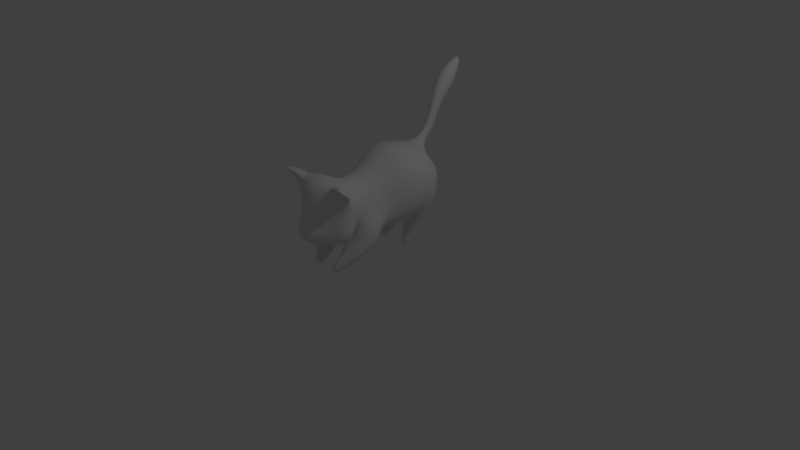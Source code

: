 # Source: Chibi_Cat_HP.blend  (saved by Blender 2.79.0; exported with 4.5.12 LTS)
import bpy
from mathutils import Matrix  # noqa: F401  (used for matrix-valued properties, if any)

bpy.ops.wm.read_factory_settings(use_empty=True)
scene = bpy.context.scene
scene.name = 'Scene'

# ---- collections
col_collection_1 = bpy.data.collections.new('Collection 1'); scene.collection.children.link(col_collection_1)
col_collection_2 = bpy.data.collections.new('Collection 2'); scene.collection.children.link(col_collection_2)
col_collection_2.hide_render = True
col_collection_2.hide_viewport = True

# ---- world
world_world = bpy.data.worlds.new('World'); scene.world = world_world
world_world.color = (0.05088, 0.05088, 0.05088)
world_world.use_sun_shadow = False
world_world.sun_shadow_jitter_overblur = 0.0
world_world.cycles.sampling_method = 'MANUAL'

# ---- cameras
cam_camera = bpy.data.cameras.new('Camera')
cam_camera.clip_end = 100.0
cam_camera.lens = 35.0
cam_camera.sensor_width = 32.0
cam_camera.sensor_height = 18.0
cam_camera.ortho_scale = 7.314
cam_camera.dof.focus_distance = 0.0

# ---- lights
light_lamp = bpy.data.lights.new('Lamp', 'POINT')
light_lamp.transmission_factor = 0.0
light_lamp.cutoff_distance = 30.0
light_lamp.energy = 100.0
light_lamp.shadow_buffer_clip_start = 1.001
light_lamp.shadow_soft_size = 0.1
light_lamp.shadow_maximum_resolution = 0.006
light_lamp.use_absolute_resolution = True

# ---- meshes
me_cylinder = bpy.data.meshes.new('Cylinder')
me_cylinder.from_pydata([(0.2464, 0.04465, -0.1993), (0.3943, 0.4708, 0.6804), (0.3104, 0.01052, -0.1993), (0.6947, 0.2778, 0.8121), (0.3116, -0.05754, -0.1993), (0.6717, 0.07108, 0.5021), (0.2394, -0.09124, -0.1994), (0.2929, -0.03844, 0.1434), (0.1721, -0.0576, -0.1993), (0.1819, 0.01052, -0.1993), (0.2616, 0.1998, -0.05286), (0.3913, 0.1417, -0.06001), (0.3953, 0.02587, -0.07454), (0.2357, -0.0292, -0.0851), (0.1076, 0.02959, -0.08339), (0.1289, 0.144, -0.06698), (0.2975, -0.4795, 0.198), (0.1696, -1.128, -0.2366), (0.2268, -1.154, -0.2167), (0.2275, -1.206, -0.1771), (0.1703, -1.228, -0.1499), (0.1124, -1.198, -0.1619), (0.1123, -1.154, -0.2168), (0.2722, -0.8665, -0.1098), (0.3912, -0.9161, -0.06444), (0.4043, -1.025, 0.01478), (0.2887, -1.079, 0.05549), (0.1678, -1.025, 0.01505), (0.1394, -0.9187, -0.06707), (0.4093, -0.6421, 0.1031), (0.6079, -0.58, 0.4066), (0.3862, -0.8214, 0.5898), (0.2782, -0.91, 0.3776), (0.3739, -0.4238, 0.3959), (0.329, -0.2111, 0.1627), (0.6387, -0.1665, 0.4373), (0.1078, -0.8284, -0.01415), (0.1096, -0.9664, 0.1576), (0.2607, -0.9719, 0.2179), (0.5566, -0.8542, 0.2169), (0.6019, -0.7592, 0.1593), (0.3771, -0.7543, -0.003358), (0.2732, 0.3743, 0.2715), (0.5238, 0.2829, 0.3016), (0.5381, 0.0696, 0.2317), (0.2588, -0.01895, 0.04265), (0.06972, 0.07688, 0.06068), (0.08459, 0.2853, 0.2024), (0.3744, -0.4238, 0.6676), (0.3094, -0.4407, 0.8453), (0.6526, -0.1425, 0.7544), (0.4501, -0.1517, 1.104), (0.0359, 0.3667, 1.048), (0.04816, 0.4078, 1.006), (0.4976, 0.1876, 1.025), (0.3867, 0.4412, 0.8424), (0.06062, 0.6036, 1.241), (0.06384, 0.6592, 1.189), (0.0751, 0.6796, 1.591), (0.07522, 0.7443, 1.53), (0.1523, 0.8406, 1.861), (0.1523, 0.961, 1.747), (0.03483, 1.108, 2.064), (0.03483, 1.136, 2.038), (0.3036, -0.8056, 0.7703), (0.5474, -1.069, 0.7878), (0.433, -1.16, 0.2174), (0.6189, -1.086, 0.3507), (0.3498, -1.089, 1.021), (0.2336, -1.349, 0.5124), (0.4207, -1.249, 0.4717), (0.29, -1.337, 0.2967), (0.4775, -1.219, 0.7624), (0.2466, -1.323, 0.9702), (0.1896, -1.468, 0.3904), (0.2199, -1.351, 0.7622), (0.528, -1.058, 0.5961), (0.4067, -1.224, 0.6476), (0.6512, -1.139, 0.8855), (0.4768, -1.157, 1.068), (0.524, -1.229, 0.9234), (0.3955, -1.339, 1.035), (0.675, -1.29, 1.022), (0.6197, -1.308, 1.071), (0.6566, -1.314, 1.017), (0.599, -1.342, 1.053), (0.491, -1.222, 0.7991), (0.2775, -1.327, 0.9859), (0.3764, -1.105, 1.031), (0.5693, -1.084, 0.8081), (-0.2464, 0.04465, -0.1993), (-0.3943, 0.4708, 0.6804), (-0.3104, 0.01052, -0.1993), (-0.6947, 0.2778, 0.8121), (-0.3116, -0.05754, -0.1993), (-0.6717, 0.07108, 0.5021), (-0.2394, -0.09124, -0.1994), (-0.2929, -0.03844, 0.1434), (-0.1721, -0.0576, -0.1993), (0.0, 0.07934, 0.1385), (-0.1819, 0.01052, -0.1993), (0.0, 0.4561, 0.5095), (-0.2616, 0.1998, -0.05286), (-0.3913, 0.1417, -0.06001), (-0.3953, 0.02587, -0.07454), (-0.2357, -0.0292, -0.0851), (-0.1076, 0.02959, -0.08339), (-0.1289, 0.144, -0.06698), (-0.2975, -0.4795, 0.198), (-3.873e-10, -0.5236, 0.08841), (-0.1696, -1.128, -0.2366), (-0.2268, -1.154, -0.2167), (-0.2275, -1.206, -0.1771), (-0.1703, -1.228, -0.1499), (-0.1124, -1.198, -0.1619), (-0.1123, -1.154, -0.2168), (-0.2722, -0.8665, -0.1098), (-0.3912, -0.9161, -0.06444), (-0.4043, -1.025, 0.01478), (-0.2887, -1.079, 0.05549), (-0.1678, -1.025, 0.01505), (-0.1394, -0.9187, -0.06707), (-0.4093, -0.6421, 0.1031), (-0.6079, -0.58, 0.4066), (-0.3862, -0.8214, 0.5898), (-0.2782, -0.91, 0.3776), (0.0, -0.9591, 0.2918), (0.0, -0.7381, 0.03991), (-0.3739, -0.4238, 0.3959), (-0.329, -0.2111, 0.1627), (0.0, -0.2066, 0.05949), (-0.6387, -0.1665, 0.4373), (-0.1078, -0.8284, -0.01415), (-0.1096, -0.9664, 0.1576), (-0.2607, -0.9719, 0.2179), (-0.5566, -0.8542, 0.2169), (-0.6019, -0.7592, 0.1593), (-0.3771, -0.7543, -0.003358), (-0.2732, 0.3743, 0.2715), (-0.5238, 0.2829, 0.3016), (-0.5381, 0.0696, 0.2317), (-0.2588, -0.01895, 0.04265), (-0.06972, 0.07688, 0.06068), (-0.08459, 0.2853, 0.2024), (-0.3744, -0.4238, 0.6676), (-0.3094, -0.4407, 0.8453), (-3.873e-10, -0.5086, 0.9868), (-0.6526, -0.1425, 0.7544), (-0.4501, -0.1517, 1.104), (0.0, -0.1928, 1.212), (0.0, 0.431, 0.9862), (0.0, 0.3466, 1.069), (-0.0359, 0.3667, 1.048), (-0.04816, 0.4078, 1.006), (0.0, 0.485, 0.7672), (0.0, 0.08611, 1.175), (0.0, 0.6899, 1.163), (-0.4976, 0.1876, 1.025), (-0.3867, 0.4412, 0.8424), (0.0, 0.5766, 1.268), (-0.06062, 0.6036, 1.241), (-0.06384, 0.6592, 1.189), (0.0, 0.7802, 1.5), (0.0, 0.6482, 1.621), (-0.0751, 0.6796, 1.591), (-0.07522, 0.7443, 1.53), (0.0, 1.028, 1.692), (0.0, 0.7821, 1.918), (-0.1523, 0.8406, 1.861), (-0.1523, 0.961, 1.747), (0.0, 1.151, 2.025), (0.0, 1.095, 2.077), (-0.03483, 1.108, 2.064), (-0.03483, 1.136, 2.038), (0.0, -0.8541, 0.8886), (-0.3036, -0.8056, 0.7703), (-0.5474, -1.069, 0.7878), (0.0, -1.102, 1.083), (0.0, -1.203, 0.1527), (-0.433, -1.16, 0.2174), (-0.6189, -1.086, 0.3507), (-0.3498, -1.089, 1.021), (0.0, -1.38, 1.039), (-0.2336, -1.349, 0.5124), (0.0, -1.478, 0.7667), (0.0, -1.483, 0.5327), (0.0, -1.432, 0.1825), (0.0, -1.577, 0.3784), (-0.4207, -1.249, 0.4717), (-0.29, -1.337, 0.2967), (-0.4775, -1.219, 0.7624), (-0.2466, -1.323, 0.9702), (-0.1896, -1.468, 0.3904), (-0.2199, -1.351, 0.7622), (-0.528, -1.058, 0.5961), (-0.4067, -1.224, 0.6476), (-0.6512, -1.139, 0.8855), (-0.4768, -1.157, 1.068), (-0.524, -1.229, 0.9234), (-0.3955, -1.339, 1.035), (-0.675, -1.29, 1.022), (-0.6197, -1.308, 1.071), (-0.6566, -1.314, 1.017), (-0.599, -1.342, 1.053), (-0.491, -1.222, 0.7991), (-0.2775, -1.327, 0.9859), (-0.3764, -1.105, 1.031), (-0.5693, -1.084, 0.8081)], [], [(42, 1, 3, 43), (43, 3, 5, 44), (44, 5, 7, 45), (45, 7, 99, 46), (46, 99, 101, 47), (47, 101, 1, 42), (0, 2, 4, 6, 8, 9), (9, 15, 10, 0), (8, 14, 15, 9), (6, 13, 14, 8), (4, 12, 13, 6), (2, 11, 12, 4), (0, 10, 11, 2), (130, 99, 7, 34), (17, 18, 19, 20, 21, 22), (37, 126, 127, 36), (18, 24, 25, 19), (21, 27, 28, 22), (19, 25, 26, 20), (17, 23, 24, 18), (22, 28, 23, 17), (20, 26, 27, 21), (39, 31, 32, 38), (41, 29, 30, 40), (36, 127, 29, 41), (38, 32, 126, 37), (40, 30, 31, 39), (16, 33, 30, 29), (34, 35, 33, 16), (127, 109, 16, 29), (7, 5, 35, 34), (109, 130, 34, 16), (24, 40, 39, 25), (26, 38, 37, 27), (28, 36, 41, 23), (23, 41, 40, 24), (25, 39, 38, 26), (27, 37, 36, 28), (15, 47, 42, 10), (14, 46, 47, 15), (13, 45, 46, 14), (12, 44, 45, 13), (11, 43, 44, 12), (10, 42, 43, 11), (49, 51, 149, 146), (48, 50, 51, 49), (33, 35, 50, 48), (51, 50, 3, 54), (5, 3, 50, 35), (51, 54, 155, 149), (151, 155, 54, 52), (1, 101, 154, 55), (53, 52, 54, 55), (53, 55, 154, 150), (52, 53, 57, 56), (1, 55, 54, 3), (53, 150, 156, 57), (151, 52, 56, 159), (159, 56, 58, 163), (56, 57, 59, 58), (57, 156, 162, 59), (163, 58, 60, 167), (58, 59, 61, 60), (59, 162, 166, 61), (167, 60, 62, 171), (60, 61, 63, 62), (61, 166, 170, 63), (31, 30, 33, 48), (146, 174, 64, 49), (49, 64, 31, 48), (178, 66, 71, 186), (71, 66, 67, 70), (76, 77, 70, 67), (182, 73, 68, 177), (65, 72, 77, 76), (87, 86, 80, 81), (74, 69, 185, 187), (75, 184, 185, 69), (184, 75, 73, 182), (77, 72, 73, 75), (74, 187, 186, 71), (70, 69, 74, 71), (68, 65, 64), (66, 178, 126, 32), (76, 67, 32, 31), (67, 66, 32), (65, 76, 31, 64), (69, 70, 77, 75), (81, 80, 84, 85), (88, 87, 81, 79), (86, 89, 78, 80), (89, 88, 79, 78), (80, 78, 82, 84), (79, 81, 85, 83), (83, 85, 84, 82), (72, 65, 89, 86), (68, 73, 87, 88), (78, 79, 83, 82), (65, 68, 88, 89), (73, 72, 86, 87), (177, 68, 64, 174), (138, 139, 93, 91), (139, 140, 95, 93), (140, 141, 97, 95), (141, 142, 99, 97), (142, 143, 101, 99), (143, 138, 91, 101), (90, 100, 98, 96, 94, 92), (100, 90, 102, 107), (98, 100, 107, 106), (96, 98, 106, 105), (94, 96, 105, 104), (92, 94, 104, 103), (90, 92, 103, 102), (130, 129, 97, 99), (110, 115, 114, 113, 112, 111), (133, 132, 127, 126), (111, 112, 118, 117), (114, 115, 121, 120), (112, 113, 119, 118), (110, 111, 117, 116), (115, 110, 116, 121), (113, 114, 120, 119), (135, 134, 125, 124), (137, 136, 123, 122), (132, 137, 122, 127), (134, 133, 126, 125), (136, 135, 124, 123), (108, 122, 123, 128), (129, 108, 128, 131), (127, 122, 108, 109), (97, 129, 131, 95), (109, 108, 129, 130), (117, 118, 135, 136), (119, 120, 133, 134), (121, 116, 137, 132), (116, 117, 136, 137), (118, 119, 134, 135), (120, 121, 132, 133), (107, 102, 138, 143), (106, 107, 143, 142), (105, 106, 142, 141), (104, 105, 141, 140), (103, 104, 140, 139), (102, 103, 139, 138), (145, 146, 149, 148), (144, 145, 148, 147), (128, 144, 147, 131), (148, 157, 93, 147), (95, 131, 147, 93), (148, 149, 155, 157), (151, 152, 157, 155), (91, 158, 154, 101), (153, 158, 157, 152), (153, 150, 154, 158), (152, 160, 161, 153), (91, 93, 157, 158), (153, 161, 156, 150), (151, 159, 160, 152), (159, 163, 164, 160), (160, 164, 165, 161), (161, 165, 162, 156), (163, 167, 168, 164), (164, 168, 169, 165), (165, 169, 166, 162), (167, 171, 172, 168), (168, 172, 173, 169), (169, 173, 170, 166), (124, 144, 128, 123), (146, 145, 175, 174), (145, 144, 124, 175), (178, 186, 189, 179), (189, 188, 180, 179), (194, 180, 188, 195), (182, 177, 181, 191), (176, 194, 195, 190), (205, 199, 198, 204), (192, 187, 185, 183), (193, 183, 185, 184), (184, 182, 191, 193), (195, 193, 191, 190), (192, 189, 186, 187), (188, 189, 192, 183), (181, 175, 176), (179, 125, 126, 178), (194, 124, 125, 180), (180, 125, 179), (176, 175, 124, 194), (183, 193, 195, 188), (199, 203, 202, 198), (206, 197, 199, 205), (204, 198, 196, 207), (207, 196, 197, 206), (198, 202, 200, 196), (197, 201, 203, 199), (201, 200, 202, 203), (190, 204, 207, 176), (181, 206, 205, 191), (196, 200, 201, 197), (176, 207, 206, 181), (191, 205, 204, 190), (177, 174, 175, 181), (170, 173, 172, 171, 62, 63)])
me_cylinder.polygons.foreach_set('use_smooth', [True] * 203)
me_cylinder.use_remesh_preserve_volume = False
me_cylinder.use_remesh_preserve_attributes = False
me_cylinder.use_mirror_vertex_groups = False
me_cylinder.update()
me_plane = bpy.data.meshes.new('Plane')
me_plane.from_pydata([], [], [])
me_plane.use_remesh_preserve_volume = False
me_plane.use_remesh_preserve_attributes = False
me_plane.use_mirror_vertex_groups = False
me_plane.update()

# ---- objects
ob_cylinder = bpy.data.objects.new('Cylinder', me_cylinder)
ob_lamp = bpy.data.objects.new('Lamp', light_lamp)
ob_camera = bpy.data.objects.new('Camera', cam_camera)
ob_plane = bpy.data.objects.new('Plane', me_plane)

# ---- transforms, parenting, visibility, modifiers, constraints
ob_cylinder.location = (5.621e-17, 0.4521, 0.2532)
ob_cylinder.scale = (0.8345, 1.0, 1.0)
ob_cylinder.lineart.crease_threshold = 0.0
_vg = ob_cylinder.vertex_groups.new(name='Ear.L')
_vg = ob_cylinder.vertex_groups.new(name='Lower Spine')
_vg = ob_cylinder.vertex_groups.new(name='Upper Spine')
_vg = ob_cylinder.vertex_groups.new(name='Head')
_vg = ob_cylinder.vertex_groups.new(name='Backleg.L')
_vg = ob_cylinder.vertex_groups.new(name='Foreleg.L')
_vg = ob_cylinder.vertex_groups.new(name='Backarm.L')
_vg = ob_cylinder.vertex_groups.new(name='Forearm.L')
_vg = ob_cylinder.vertex_groups.new(name='Lower Tail')
_vg = ob_cylinder.vertex_groups.new(name='Middle Tail')
_vg = ob_cylinder.vertex_groups.new(name='Tail Pole Target')
_vg = ob_cylinder.vertex_groups.new(name='Backleg.R')
_vg = ob_cylinder.vertex_groups.new(name='Foreleg.R')
_vg = ob_cylinder.vertex_groups.new(name='Backarm.R')
_vg = ob_cylinder.vertex_groups.new(name='Forearm.R')
_m = ob_cylinder.modifiers.new('Subsurf', 'SUBSURF')
_m.uv_smooth = 'PRESERVE_CORNERS'
_m.quality = 2
_m.levels = 2
_m.show_only_control_edges = False
ob_lamp.location = (4.076, 1.005, 5.904)
ob_lamp.rotation_euler = (0.6503, 0.05522, 1.866)
ob_lamp.lock_rotations_4d = False
ob_lamp.empty_display_type = 'ARROWS'
ob_lamp.color = (0.0, 0.0, 0.0, 0.0)
ob_lamp.lineart.crease_threshold = 0.0
ob_camera.location = (7.481, -6.508, 5.344)
ob_camera.rotation_euler = (1.109, 0.0, 0.8149)
ob_camera.lock_rotations_4d = False
ob_camera.empty_display_type = 'ARROWS'
ob_camera.color = (0.0, 0.0, 0.0, 0.0)
ob_camera.display_type = 'WIRE'
ob_camera.lineart.crease_threshold = 0.0
ob_plane.location = (0.0, 0.0, 0.0)
ob_plane.lineart.crease_threshold = 0.0

# ---- collection membership
col_collection_1.objects.link(ob_cylinder)
col_collection_1.objects.link(ob_lamp)
col_collection_1.objects.link(ob_camera)
col_collection_2.objects.link(ob_plane)

# ---- scene / render settings (as saved in the file)
scene.camera = ob_camera
scene.frame_start = 1; scene.frame_end = 251; scene.frame_set(0)
scene.render.engine = 'CYCLES'
scene.render.resolution_percentage = 50
scene.render.dither_intensity = 0.0
scene.cycles.use_denoising = False
scene.cycles.samples = 128
scene.cycles.sampling_pattern = 'TABULATED_SOBOL'
scene.cycles.use_adaptive_sampling = False
scene.cycles.use_light_tree = False
scene.cycles.blur_glossy = 0.0
scene.cycles.sample_clamp_indirect = 0.0
scene.view_settings.view_transform = 'Standard'
bpy.context.view_layer.update()
